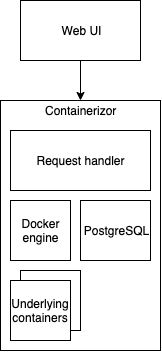

The diagram above was exported from draw.io. Its source (the exported page's mxGraphModel, read from the mxfile embedded in the PNG):
<mxGraphModel dx="753" dy="563" grid="1" gridSize="10" guides="1" tooltips="1" connect="1" arrows="1" fold="1" page="1" pageScale="1" pageWidth="850" pageHeight="1100" math="0" shadow="0">
  <root>
    <mxCell id="0" />
    <mxCell id="1" parent="0" />
    <mxCell id="LZ5qdOB0-LCKzy0l4HRi-9" value="" style="rounded=0;whiteSpace=wrap;html=1;fillColor=none;" vertex="1" parent="1">
      <mxGeometry x="230" y="420" width="60" height="60" as="geometry" />
    </mxCell>
    <mxCell id="LZ5qdOB0-LCKzy0l4HRi-11" value="" style="edgeStyle=orthogonalEdgeStyle;rounded=0;orthogonalLoop=1;jettySize=auto;html=1;" edge="1" parent="1" source="LZ5qdOB0-LCKzy0l4HRi-1" target="LZ5qdOB0-LCKzy0l4HRi-6">
      <mxGeometry relative="1" as="geometry" />
    </mxCell>
    <mxCell id="LZ5qdOB0-LCKzy0l4HRi-1" value="Web UI" style="rounded=0;whiteSpace=wrap;html=1;" vertex="1" parent="1">
      <mxGeometry x="230" y="150" width="120" height="60" as="geometry" />
    </mxCell>
    <mxCell id="LZ5qdOB0-LCKzy0l4HRi-2" value="Request handler" style="rounded=0;whiteSpace=wrap;html=1;" vertex="1" parent="1">
      <mxGeometry x="220" y="280" width="140" height="60" as="geometry" />
    </mxCell>
    <mxCell id="LZ5qdOB0-LCKzy0l4HRi-4" value="Docker engine" style="rounded=0;whiteSpace=wrap;html=1;" vertex="1" parent="1">
      <mxGeometry x="220" y="350" width="60" height="60" as="geometry" />
    </mxCell>
    <mxCell id="LZ5qdOB0-LCKzy0l4HRi-6" value="" style="rounded=0;whiteSpace=wrap;html=1;fillColor=none;" vertex="1" parent="1">
      <mxGeometry x="210" y="250" width="160" height="250" as="geometry" />
    </mxCell>
    <mxCell id="LZ5qdOB0-LCKzy0l4HRi-7" value="PostgreSQL" style="rounded=0;whiteSpace=wrap;html=1;" vertex="1" parent="1">
      <mxGeometry x="290" y="350" width="70" height="60" as="geometry" />
    </mxCell>
    <mxCell id="LZ5qdOB0-LCKzy0l4HRi-8" value="Underlying containers" style="rounded=0;whiteSpace=wrap;html=1;fillColor=#FFFFFF;" vertex="1" parent="1">
      <mxGeometry x="220" y="430" width="60" height="60" as="geometry" />
    </mxCell>
    <mxCell id="LZ5qdOB0-LCKzy0l4HRi-10" value="Containerizor" style="text;html=1;align=center;verticalAlign=middle;resizable=0;points=[];;autosize=1;" vertex="1" parent="1">
      <mxGeometry x="245" y="250" width="90" height="20" as="geometry" />
    </mxCell>
  </root>
</mxGraphModel>